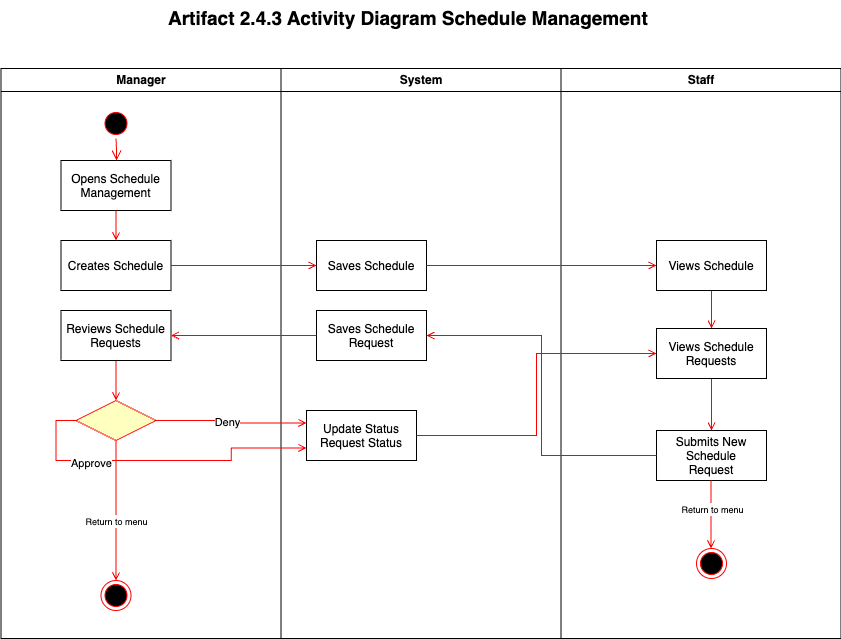

The diagram above was exported from draw.io. Its source (the exported page's mxGraphModel, read from the mxfile embedded in the PNG):
<mxGraphModel dx="954" dy="568" grid="1" gridSize="10" guides="1" tooltips="1" connect="1" arrows="1" fold="1" page="1" pageScale="1" pageWidth="850" pageHeight="1100" math="0" shadow="0">
  <root>
    <mxCell id="0" />
    <mxCell id="1" parent="0" />
    <mxCell id="s5N7DGmD4qSUJCt-CrnN-1" value="Manager" style="swimlane;whiteSpace=wrap" parent="1" vertex="1">
      <mxGeometry x="164.5" y="128" width="280" height="570" as="geometry" />
    </mxCell>
    <mxCell id="s5N7DGmD4qSUJCt-CrnN-2" value="" style="ellipse;shape=startState;fillColor=#000000;strokeColor=#ff0000;" parent="s5N7DGmD4qSUJCt-CrnN-1" vertex="1">
      <mxGeometry x="100" y="40" width="30" height="30" as="geometry" />
    </mxCell>
    <mxCell id="s5N7DGmD4qSUJCt-CrnN-3" value="" style="edgeStyle=elbowEdgeStyle;elbow=horizontal;verticalAlign=bottom;endArrow=open;endSize=8;strokeColor=#FF0000;endFill=1;rounded=0" parent="s5N7DGmD4qSUJCt-CrnN-1" source="s5N7DGmD4qSUJCt-CrnN-2" target="s5N7DGmD4qSUJCt-CrnN-4" edge="1">
      <mxGeometry x="100" y="40" as="geometry">
        <mxPoint x="115" y="110" as="targetPoint" />
      </mxGeometry>
    </mxCell>
    <mxCell id="s5N7DGmD4qSUJCt-CrnN-4" value="Opens Schedule&#10;Management" style="" parent="s5N7DGmD4qSUJCt-CrnN-1" vertex="1">
      <mxGeometry x="60" y="92" width="110" height="50" as="geometry" />
    </mxCell>
    <mxCell id="s5N7DGmD4qSUJCt-CrnN-6" value="Creates Schedule" style="" parent="s5N7DGmD4qSUJCt-CrnN-1" vertex="1">
      <mxGeometry x="60" y="172" width="110" height="50" as="geometry" />
    </mxCell>
    <mxCell id="s5N7DGmD4qSUJCt-CrnN-7" value="" style="endArrow=open;strokeColor=#FF0000;endFill=1;rounded=0" parent="s5N7DGmD4qSUJCt-CrnN-1" source="s5N7DGmD4qSUJCt-CrnN-4" target="s5N7DGmD4qSUJCt-CrnN-6" edge="1">
      <mxGeometry relative="1" as="geometry" />
    </mxCell>
    <mxCell id="s5N7DGmD4qSUJCt-CrnN-41" style="edgeStyle=orthogonalEdgeStyle;shape=connector;rounded=0;orthogonalLoop=1;jettySize=auto;html=1;entryX=0.5;entryY=0;entryDx=0;entryDy=0;strokeColor=light-dark(#ff0000, #ededed);align=center;verticalAlign=middle;fontFamily=Helvetica;fontSize=11;fontColor=default;labelBackgroundColor=default;endArrow=open;endFill=0;" parent="s5N7DGmD4qSUJCt-CrnN-1" source="s5N7DGmD4qSUJCt-CrnN-8" target="s5N7DGmD4qSUJCt-CrnN-14" edge="1">
      <mxGeometry relative="1" as="geometry" />
    </mxCell>
    <mxCell id="s5N7DGmD4qSUJCt-CrnN-8" value="Reviews Schedule&#10;Requests" style="" parent="s5N7DGmD4qSUJCt-CrnN-1" vertex="1">
      <mxGeometry x="60" y="242" width="110" height="50" as="geometry" />
    </mxCell>
    <mxCell id="s5N7DGmD4qSUJCt-CrnN-12" style="edgeStyle=orthogonalEdgeStyle;shape=connector;rounded=0;orthogonalLoop=1;jettySize=auto;html=1;strokeColor=light-dark(#ff0000, #ededed);align=center;verticalAlign=middle;fontFamily=Helvetica;fontSize=11;fontColor=default;labelBackgroundColor=default;endArrow=open;endFill=0;entryX=0.5;entryY=0;entryDx=0;entryDy=0;" parent="s5N7DGmD4qSUJCt-CrnN-1" source="s5N7DGmD4qSUJCt-CrnN-14" target="s5N7DGmD4qSUJCt-CrnN-17" edge="1">
      <mxGeometry relative="1" as="geometry">
        <mxPoint x="115" y="392" as="targetPoint" />
      </mxGeometry>
    </mxCell>
    <mxCell id="s5N7DGmD4qSUJCt-CrnN-13" value="&lt;font style=&quot;font-size: 9px;&quot;&gt;Return to menu&lt;/font&gt;" style="edgeLabel;html=1;align=center;verticalAlign=middle;resizable=0;points=[];fontFamily=Helvetica;fontSize=11;fontColor=default;labelBackgroundColor=default;" parent="s5N7DGmD4qSUJCt-CrnN-12" vertex="1" connectable="0">
      <mxGeometry x="-0.4468" y="1" relative="1" as="geometry">
        <mxPoint x="-1" y="41" as="offset" />
      </mxGeometry>
    </mxCell>
    <mxCell id="s5N7DGmD4qSUJCt-CrnN-14" value="" style="rhombus;fillColor=#ffffc0;strokeColor=#ff0000;" parent="s5N7DGmD4qSUJCt-CrnN-1" vertex="1">
      <mxGeometry x="75" y="332" width="80" height="40" as="geometry" />
    </mxCell>
    <mxCell id="s5N7DGmD4qSUJCt-CrnN-16" value="&lt;p data-pm-slice=&quot;1 1 [&amp;quot;list&amp;quot;,{&amp;quot;spread&amp;quot;:false,&amp;quot;start&amp;quot;:572,&amp;quot;end&amp;quot;:907},&amp;quot;regular_list_item&amp;quot;,{&amp;quot;start&amp;quot;:650,&amp;quot;end&amp;quot;:888},&amp;quot;list&amp;quot;,{&amp;quot;spread&amp;quot;:false,&amp;quot;start&amp;quot;:664,&amp;quot;end&amp;quot;:888},&amp;quot;regular_list_item&amp;quot;,{&amp;quot;start&amp;quot;:664,&amp;quot;end&amp;quot;:766}]&quot;&gt;&lt;br&gt;&lt;/p&gt;" style="edgeLabel;html=1;align=center;verticalAlign=middle;resizable=0;points=[];fontFamily=Helvetica;fontSize=11;fontColor=default;labelBackgroundColor=default;" parent="s5N7DGmD4qSUJCt-CrnN-1" vertex="1" connectable="0">
      <mxGeometry x="15.5" y="312" as="geometry">
        <mxPoint x="4" y="9" as="offset" />
      </mxGeometry>
    </mxCell>
    <mxCell id="s5N7DGmD4qSUJCt-CrnN-17" value="" style="ellipse;shape=endState;fillColor=#000000;strokeColor=#ff0000" parent="s5N7DGmD4qSUJCt-CrnN-1" vertex="1">
      <mxGeometry x="100" y="512" width="30" height="30" as="geometry" />
    </mxCell>
    <mxCell id="s5N7DGmD4qSUJCt-CrnN-18" value="System" style="swimlane;whiteSpace=wrap" parent="1" vertex="1">
      <mxGeometry x="444.5" y="128" width="280" height="570" as="geometry" />
    </mxCell>
    <mxCell id="s5N7DGmD4qSUJCt-CrnN-19" value="Saves Schedule" style="" parent="s5N7DGmD4qSUJCt-CrnN-18" vertex="1">
      <mxGeometry x="35.5" y="172" width="110" height="50" as="geometry" />
    </mxCell>
    <mxCell id="s5N7DGmD4qSUJCt-CrnN-39" value="Saves Schedule&#10;Request" style="" parent="s5N7DGmD4qSUJCt-CrnN-18" vertex="1">
      <mxGeometry x="35.5" y="242" width="110" height="50" as="geometry" />
    </mxCell>
    <mxCell id="s5N7DGmD4qSUJCt-CrnN-44" value="Update Status&#10;Request Status" style="" parent="s5N7DGmD4qSUJCt-CrnN-18" vertex="1">
      <mxGeometry x="25.5" y="342" width="110" height="50" as="geometry" />
    </mxCell>
    <mxCell id="s5N7DGmD4qSUJCt-CrnN-25" value="Staff" style="swimlane;whiteSpace=wrap" parent="1" vertex="1">
      <mxGeometry x="724.5" y="128" width="280" height="570" as="geometry" />
    </mxCell>
    <mxCell id="s5N7DGmD4qSUJCt-CrnN-26" value="Submits New&#10;Schedule&#10;Request" style="" parent="s5N7DGmD4qSUJCt-CrnN-25" vertex="1">
      <mxGeometry x="95.5" y="362" width="110" height="50" as="geometry" />
    </mxCell>
    <mxCell id="s5N7DGmD4qSUJCt-CrnN-35" style="edgeStyle=orthogonalEdgeStyle;shape=connector;rounded=0;orthogonalLoop=1;jettySize=auto;html=1;entryX=0.5;entryY=0;entryDx=0;entryDy=0;strokeColor=light-dark(#ff0000, #ededed);align=center;verticalAlign=middle;fontFamily=Helvetica;fontSize=11;fontColor=default;labelBackgroundColor=default;endArrow=open;endFill=0;" parent="s5N7DGmD4qSUJCt-CrnN-25" source="s5N7DGmD4qSUJCt-CrnN-33" target="s5N7DGmD4qSUJCt-CrnN-47" edge="1">
      <mxGeometry relative="1" as="geometry" />
    </mxCell>
    <mxCell id="s5N7DGmD4qSUJCt-CrnN-33" value="Views Schedule" style="" parent="s5N7DGmD4qSUJCt-CrnN-25" vertex="1">
      <mxGeometry x="95.5" y="172" width="110" height="50" as="geometry" />
    </mxCell>
    <mxCell id="s5N7DGmD4qSUJCt-CrnN-49" style="edgeStyle=orthogonalEdgeStyle;shape=connector;rounded=0;orthogonalLoop=1;jettySize=auto;html=1;entryX=0.5;entryY=0;entryDx=0;entryDy=0;strokeColor=light-dark(#ff0000, #ededed);align=center;verticalAlign=middle;fontFamily=Helvetica;fontSize=11;fontColor=default;labelBackgroundColor=default;endArrow=open;endFill=0;" parent="s5N7DGmD4qSUJCt-CrnN-25" source="s5N7DGmD4qSUJCt-CrnN-47" target="s5N7DGmD4qSUJCt-CrnN-26" edge="1">
      <mxGeometry relative="1" as="geometry" />
    </mxCell>
    <mxCell id="s5N7DGmD4qSUJCt-CrnN-47" value="Views Schedule&#10;Requests" style="" parent="s5N7DGmD4qSUJCt-CrnN-25" vertex="1">
      <mxGeometry x="95.5" y="260" width="110" height="50" as="geometry" />
    </mxCell>
    <mxCell id="s5N7DGmD4qSUJCt-CrnN-50" style="edgeStyle=orthogonalEdgeStyle;shape=connector;rounded=0;orthogonalLoop=1;jettySize=auto;html=1;strokeColor=light-dark(#ff0000, #ededed);align=center;verticalAlign=middle;fontFamily=Helvetica;fontSize=11;fontColor=default;labelBackgroundColor=default;endArrow=open;endFill=0;entryX=0.5;entryY=0;entryDx=0;entryDy=0;exitX=0.5;exitY=1;exitDx=0;exitDy=0;" parent="s5N7DGmD4qSUJCt-CrnN-25" edge="1">
      <mxGeometry relative="1" as="geometry">
        <mxPoint x="150" y="480" as="targetPoint" />
        <mxPoint x="150" y="412" as="sourcePoint" />
      </mxGeometry>
    </mxCell>
    <mxCell id="s5N7DGmD4qSUJCt-CrnN-51" value="&lt;font style=&quot;font-size: 9px;&quot;&gt;Return to menu&lt;/font&gt;" style="edgeLabel;html=1;align=center;verticalAlign=middle;resizable=0;points=[];fontFamily=Helvetica;fontSize=11;fontColor=default;labelBackgroundColor=default;" parent="s5N7DGmD4qSUJCt-CrnN-50" vertex="1" connectable="0">
      <mxGeometry x="-0.4468" y="1" relative="1" as="geometry">
        <mxPoint y="9" as="offset" />
      </mxGeometry>
    </mxCell>
    <mxCell id="s5N7DGmD4qSUJCt-CrnN-52" value="" style="ellipse;shape=endState;fillColor=#000000;strokeColor=#ff0000" parent="s5N7DGmD4qSUJCt-CrnN-25" vertex="1">
      <mxGeometry x="135.5" y="480" width="30" height="30" as="geometry" />
    </mxCell>
    <mxCell id="s5N7DGmD4qSUJCt-CrnN-28" style="edgeStyle=orthogonalEdgeStyle;rounded=0;orthogonalLoop=1;jettySize=auto;html=1;entryX=0;entryY=0.5;entryDx=0;entryDy=0;strokeColor=light-dark(#ffffff, #ededed);" parent="1" source="s5N7DGmD4qSUJCt-CrnN-6" target="s5N7DGmD4qSUJCt-CrnN-19" edge="1">
      <mxGeometry relative="1" as="geometry" />
    </mxCell>
    <mxCell id="s5N7DGmD4qSUJCt-CrnN-29" style="edgeStyle=orthogonalEdgeStyle;rounded=0;orthogonalLoop=1;jettySize=auto;html=1;strokeColor=light-dark(#ff0000, #ededed);endArrow=open;endFill=0;" parent="1" source="s5N7DGmD4qSUJCt-CrnN-6" target="s5N7DGmD4qSUJCt-CrnN-19" edge="1">
      <mxGeometry relative="1" as="geometry" />
    </mxCell>
    <mxCell id="s5N7DGmD4qSUJCt-CrnN-36" style="edgeStyle=orthogonalEdgeStyle;shape=connector;rounded=0;orthogonalLoop=1;jettySize=auto;html=1;entryX=1;entryY=0.5;entryDx=0;entryDy=0;strokeColor=light-dark(#ff0000, #ededed);align=center;verticalAlign=middle;fontFamily=Helvetica;fontSize=11;fontColor=default;labelBackgroundColor=default;endArrow=open;endFill=0;" parent="1" source="s5N7DGmD4qSUJCt-CrnN-26" target="s5N7DGmD4qSUJCt-CrnN-39" edge="1">
      <mxGeometry relative="1" as="geometry" />
    </mxCell>
    <mxCell id="s5N7DGmD4qSUJCt-CrnN-37" style="edgeStyle=orthogonalEdgeStyle;shape=connector;rounded=0;orthogonalLoop=1;jettySize=auto;html=1;exitX=1;exitY=0.5;exitDx=0;exitDy=0;entryX=0;entryY=0.5;entryDx=0;entryDy=0;strokeColor=light-dark(#ff0000, #ededed);align=center;verticalAlign=middle;fontFamily=Helvetica;fontSize=11;fontColor=default;labelBackgroundColor=default;endArrow=open;endFill=0;" parent="1" source="s5N7DGmD4qSUJCt-CrnN-19" target="s5N7DGmD4qSUJCt-CrnN-33" edge="1">
      <mxGeometry relative="1" as="geometry" />
    </mxCell>
    <mxCell id="s5N7DGmD4qSUJCt-CrnN-40" style="edgeStyle=orthogonalEdgeStyle;shape=connector;rounded=0;orthogonalLoop=1;jettySize=auto;html=1;entryX=1;entryY=0.5;entryDx=0;entryDy=0;strokeColor=light-dark(#ff0000, #ededed);align=center;verticalAlign=middle;fontFamily=Helvetica;fontSize=11;fontColor=default;labelBackgroundColor=default;endArrow=open;endFill=0;" parent="1" source="s5N7DGmD4qSUJCt-CrnN-39" target="s5N7DGmD4qSUJCt-CrnN-8" edge="1">
      <mxGeometry relative="1" as="geometry" />
    </mxCell>
    <mxCell id="s5N7DGmD4qSUJCt-CrnN-45" style="edgeStyle=orthogonalEdgeStyle;shape=connector;rounded=0;orthogonalLoop=1;jettySize=auto;html=1;entryX=0;entryY=0.25;entryDx=0;entryDy=0;strokeColor=light-dark(#ff0000, #ededed);align=center;verticalAlign=middle;fontFamily=Helvetica;fontSize=11;fontColor=default;labelBackgroundColor=default;endArrow=open;endFill=0;exitX=1;exitY=0.5;exitDx=0;exitDy=0;" parent="1" source="s5N7DGmD4qSUJCt-CrnN-14" target="s5N7DGmD4qSUJCt-CrnN-44" edge="1">
      <mxGeometry relative="1" as="geometry" />
    </mxCell>
    <mxCell id="s5N7DGmD4qSUJCt-CrnN-46" value="Deny" style="edgeLabel;html=1;align=center;verticalAlign=middle;resizable=0;points=[];fontFamily=Helvetica;fontSize=11;fontColor=default;labelBackgroundColor=default;" parent="s5N7DGmD4qSUJCt-CrnN-45" vertex="1" connectable="0">
      <mxGeometry x="-0.0675" y="-1" relative="1" as="geometry">
        <mxPoint as="offset" />
      </mxGeometry>
    </mxCell>
    <mxCell id="s5N7DGmD4qSUJCt-CrnN-11" style="edgeStyle=orthogonalEdgeStyle;shape=connector;rounded=0;orthogonalLoop=1;jettySize=auto;html=1;strokeColor=light-dark(#ff0000, #ededed);align=center;verticalAlign=middle;fontFamily=Helvetica;fontSize=11;fontColor=default;labelBackgroundColor=default;endArrow=open;endFill=0;entryX=0;entryY=0.75;entryDx=0;entryDy=0;exitX=0;exitY=0.5;exitDx=0;exitDy=0;" parent="1" source="s5N7DGmD4qSUJCt-CrnN-14" target="s5N7DGmD4qSUJCt-CrnN-44" edge="1">
      <mxGeometry relative="1" as="geometry">
        <mxPoint x="210" y="550" as="targetPoint" />
      </mxGeometry>
    </mxCell>
    <mxCell id="s5N7DGmD4qSUJCt-CrnN-43" value="Approve" style="edgeLabel;html=1;align=center;verticalAlign=middle;resizable=0;points=[];fontFamily=Helvetica;fontSize=11;fontColor=default;labelBackgroundColor=default;" parent="s5N7DGmD4qSUJCt-CrnN-11" vertex="1" connectable="0">
      <mxGeometry x="-0.4096" y="-2" relative="1" as="geometry">
        <mxPoint as="offset" />
      </mxGeometry>
    </mxCell>
    <mxCell id="s5N7DGmD4qSUJCt-CrnN-54" value="&lt;b style=&quot;forced-color-adjust: none; color: rgb(0, 0, 0); font-family: Helvetica; font-size: 11px; font-style: normal; font-variant-ligatures: normal; font-variant-caps: normal; letter-spacing: normal; orphans: 2; text-indent: 0px; text-transform: none; widows: 2; word-spacing: 0px; -webkit-text-stroke-width: 0px; white-space: nowrap; text-decoration-thickness: initial; text-decoration-style: initial; text-decoration-color: initial; text-align: center;&quot;&gt;&lt;font style=&quot;forced-color-adjust: none; font-size: 19px;&quot;&gt;Artifact 2.4.3 Activity Diagram Schedule Management&lt;/font&gt;&lt;/b&gt;" style="text;whiteSpace=wrap;html=1;fontFamily=Helvetica;fontSize=11;fontColor=default;labelBackgroundColor=default;" parent="1" vertex="1">
      <mxGeometry x="330" y="60" width="560" height="50" as="geometry" />
    </mxCell>
    <mxCell id="ZUh8d6GTQ7SHor06cIOH-1" style="edgeStyle=orthogonalEdgeStyle;rounded=0;orthogonalLoop=1;jettySize=auto;html=1;entryX=0;entryY=0.5;entryDx=0;entryDy=0;strokeColor=light-dark(#ff0000, #ededed);endArrow=open;endFill=0;" parent="1" source="s5N7DGmD4qSUJCt-CrnN-44" target="s5N7DGmD4qSUJCt-CrnN-47" edge="1">
      <mxGeometry relative="1" as="geometry" />
    </mxCell>
  </root>
</mxGraphModel>